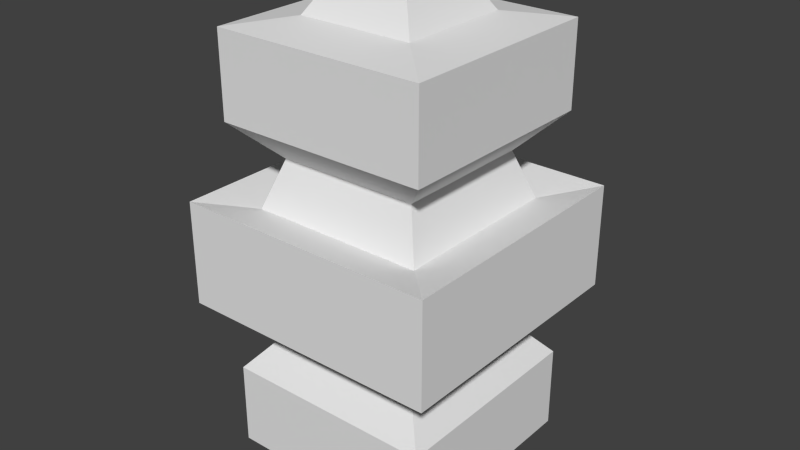 # Source: building4.blend  (saved by Blender 2.76.0; exported with 4.5.12 LTS)
import bpy
from mathutils import Matrix  # noqa: F401  (used for matrix-valued properties, if any)

bpy.ops.wm.read_factory_settings(use_empty=True)
scene = bpy.context.scene
scene.name = 'Scene'

# ---- collections
col_collection_1 = bpy.data.collections.new('Collection 1'); scene.collection.children.link(col_collection_1)

# ---- materials (node trees are filled in below, after node groups)
mat_material = bpy.data.materials.new('Material')
mat_material.alpha_threshold = 0.0
mat_material.use_transparent_shadow = False
mat_material.roughness = 0.5

# ---- material node trees

# ---- world
world_world = bpy.data.worlds.new('World'); scene.world = world_world
world_world.color = (0.05088, 0.05088, 0.05088)
world_world.use_sun_shadow = False
world_world.sun_shadow_jitter_overblur = 0.0
world_world.cycles.sampling_method = 'MANUAL'
world_world.cycles.sample_map_resolution = 256

# ---- meshes
me_cube_001 = bpy.data.meshes.new('Cube.001')
me_cube_001.from_pydata([(-1.0, -1.0, -1.399), (-0.339, -0.339, 1.282), (-1.0, 1.0, -1.399), (-0.339, 0.339, 1.282), (1.0, -1.0, -1.399), (0.339, -0.339, 1.282), (1.0, 1.0, -1.399), (0.339, 0.339, 1.282), (-1.0, -1.0, -0.6667), (-1.237, -1.237, -0.3738), (-1.114, -1.114, 0.05898), (-0.9007, -0.9007, 0.3168), (-0.7379, -0.7379, 1.006), (-0.7379, 0.7379, 1.006), (-0.9007, 0.9007, 0.3168), (-1.114, 1.114, 0.05898), (-1.237, 1.237, -0.3738), (-1.0, 1.0, -0.6667), (0.7379, 0.7379, 1.006), (0.9007, 0.9007, 0.3168), (1.114, 1.114, 0.05898), (1.237, 1.237, -0.3738), (1.0, 1.0, -0.6667), (0.7379, -0.7379, 1.006), (0.9007, -0.9007, 0.3168), (1.114, -1.114, 0.05898), (1.237, -1.237, -0.3738), (1.0, -1.0, -0.6667), (-1.357, 1.357, -0.8451), (-1.357, 1.357, -1.297), (-1.357, -1.357, -1.297), (1.357, 1.357, -0.8451), (1.357, 1.357, -1.297), (1.357, -1.357, -0.8451), (1.357, -1.357, -1.297), (-1.357, -1.357, -0.8451), (-1.678, -1.678, -0.4473), (-1.678, -1.678, 0.1121), (-1.357, -1.357, 0.5117), (-1.357, -1.357, 0.964), (-1.357, 1.357, 0.964), (-1.357, 1.357, 0.5117), (-1.678, 1.678, 0.1121), (-1.678, 1.678, -0.4473), (1.357, 1.357, 0.964), (1.357, 1.357, 0.5117), (1.678, 1.678, 0.1121), (1.678, 1.678, -0.4473), (1.357, -1.357, 0.964), (1.357, -1.357, 0.5117), (1.678, -1.678, 0.1121), (1.678, -1.678, -0.4473)], [], [(26, 21, 47, 51), (12, 13, 40, 39), (23, 12, 39, 48), (20, 25, 50, 46), (0, 2, 6, 4), (5, 7, 3, 1), (5, 1, 12, 23), (4, 6, 32, 34), (24, 11, 10, 25), (17, 22, 31, 28), (26, 9, 8, 27), (7, 5, 23, 18), (24, 19, 45, 49), (19, 24, 25, 20), (21, 16, 43, 47), (21, 26, 27, 22), (3, 7, 18, 13), (18, 23, 48, 44), (14, 19, 20, 15), (15, 20, 46, 42), (16, 21, 22, 17), (1, 3, 13, 12), (8, 17, 28, 35), (11, 14, 15, 10), (27, 8, 35, 33), (9, 16, 17, 8), (35, 28, 29, 30), (28, 31, 32, 29), (31, 33, 34, 32), (33, 35, 30, 34), (48, 39, 38, 49), (50, 37, 36, 51), (44, 48, 49, 45), (46, 50, 51, 47), (40, 44, 45, 41), (42, 46, 47, 43), (39, 40, 41, 38), (37, 42, 43, 36), (2, 0, 30, 29), (11, 24, 49, 38), (14, 11, 38, 41), (0, 4, 34, 30), (22, 27, 33, 31), (25, 10, 37, 50), (10, 15, 42, 37), (13, 18, 44, 40), (9, 26, 51, 36), (16, 9, 36, 43), (19, 14, 41, 45), (6, 2, 29, 32)])
_uv = me_cube_001.uv_layers.new(name='UVMap')
_uv.uv.foreach_set('vector', [0.5071, 0.7624, 0.5071, 0.9251, 0.5361, 0.9541, 0.5361, 0.7334, 0.09774, 0.3634, 0.09774, 0.4726, 0.05194, 0.5184, 0.05194, 0.3176, 0.207, 0.3634, 0.09774, 0.3634, 0.05194, 0.3176, 0.2527, 0.3176, 0.499, 0.917, 0.499, 0.7705, 0.5361, 0.7334, 0.5361, 0.9541, 0.07526, 0.05572, 0.07526, 0.1943, 0.2138, 0.1943, 0.2138, 0.05572, 0.5035, 0.2295, 0.4995, 0.3184, 0.4105, 0.3151, 0.4145, 0.2262, 0.5035, 0.2295, 0.4145, 0.2262, 0.3477, 0.1625, 0.5671, 0.1625, 0.2138, 0.05572, 0.2138, 0.1943, 0.2385, 0.219, 0.2385, 0.03101, 0.8031, 0.2451, 0.6485, 0.3171, 0.6168, 0.2969, 0.8081, 0.2078, 0.3588, 0.6568, 0.5162, 0.6568, 0.5443, 0.6849, 0.3307, 0.6849, 0.8743, 0.9654, 0.6803, 0.9654, 0.6989, 0.9359, 0.8558, 0.9359, 0.4995, 0.3184, 0.5035, 0.2295, 0.5671, 0.1625, 0.5663, 0.3821, 0.5084, 0.5072, 0.5084, 0.649, 0.5443, 0.6849, 0.5443, 0.4713, 0.9337, 0.3549, 0.8031, 0.2451, 0.8081, 0.2078, 0.9695, 0.3437, 0.5071, 0.9251, 0.3445, 0.9251, 0.3154, 0.9541, 0.5361, 0.9541, 0.9584, 0.7905, 0.8743, 0.9654, 0.8558, 0.9359, 0.9237, 0.7945, 0.4105, 0.3151, 0.4995, 0.3184, 0.5663, 0.3821, 0.347, 0.3821, 0.207, 0.4726, 0.207, 0.3634, 0.2527, 0.3176, 0.2527, 0.5184, 0.6485, 0.4876, 0.8031, 0.5596, 0.8081, 0.5969, 0.6168, 0.5078, 0.3525, 0.917, 0.499, 0.917, 0.5361, 0.9541, 0.3154, 0.9541, 0.5963, 0.7905, 0.7175, 0.6391, 0.729, 0.672, 0.631, 0.7945, 0.4145, 0.2262, 0.4105, 0.3151, 0.347, 0.3821, 0.3477, 0.1625, 0.3588, 0.4994, 0.3588, 0.6568, 0.3307, 0.6849, 0.3307, 0.4713, 0.6485, 0.3171, 0.6485, 0.4876, 0.6168, 0.5078, 0.6168, 0.2969, 0.5162, 0.4994, 0.3588, 0.4994, 0.3307, 0.4713, 0.5443, 0.4713, 0.6803, 0.9654, 0.5963, 0.7905, 0.631, 0.7945, 0.6989, 0.9359, 0.04406, 0.6496, 0.2528, 0.6496, 0.2528, 0.5673, 0.04406, 0.5673, 0.04406, 0.6496, 0.2528, 0.6496, 0.2528, 0.5673, 0.04406, 0.5673, 0.2528, 0.6496, 0.04406, 0.6496, 0.04406, 0.5673, 0.2528, 0.5673, 0.2528, 0.6496, 0.04406, 0.6496, 0.04406, 0.5673, 0.2528, 0.5673, 0.2528, 0.9787, 0.04406, 0.9787, 0.04406, 0.8965, 0.2528, 0.8965, 0.2775, 0.8238, 0.01934, 0.8238, 0.01934, 0.722, 0.2775, 0.722, 0.2528, 0.9787, 0.04406, 0.9787, 0.04406, 0.8965, 0.2528, 0.8965, 0.2775, 0.8238, 0.01934, 0.8238, 0.01934, 0.722, 0.2775, 0.722, 0.04406, 0.9787, 0.2528, 0.9787, 0.2528, 0.8965, 0.04406, 0.8965, 0.01934, 0.8238, 0.2775, 0.8238, 0.2775, 0.722, 0.01934, 0.722, 0.04406, 0.9787, 0.2528, 0.9787, 0.2528, 0.8965, 0.04406, 0.8965, 0.01934, 0.8238, 0.2775, 0.8238, 0.2775, 0.722, 0.01934, 0.722, 0.07526, 0.1943, 0.07526, 0.05572, 0.05054, 0.03101, 0.05054, 0.219, 0.3666, 0.5072, 0.5084, 0.5072, 0.5443, 0.4713, 0.3307, 0.4713, 0.3666, 0.649, 0.3666, 0.5072, 0.3307, 0.4713, 0.3307, 0.6849, 0.07526, 0.05572, 0.2138, 0.05572, 0.2385, 0.03101, 0.05054, 0.03101, 0.5162, 0.6568, 0.5162, 0.4994, 0.5443, 0.4713, 0.5443, 0.6849, 0.499, 0.7705, 0.3525, 0.7705, 0.3154, 0.7334, 0.5361, 0.7334, 0.3525, 0.7705, 0.3525, 0.917, 0.3154, 0.9541, 0.3154, 0.7334, 0.09774, 0.4726, 0.207, 0.4726, 0.2527, 0.5184, 0.05194, 0.5184, 0.3445, 0.7624, 0.5071, 0.7624, 0.5361, 0.7334, 0.3154, 0.7334, 0.3445, 0.9251, 0.3445, 0.7624, 0.3154, 0.7334, 0.3154, 0.9541, 0.5084, 0.649, 0.3666, 0.649, 0.3307, 0.6849, 0.5443, 0.6849, 0.2138, 0.1943, 0.07526, 0.1943, 0.05054, 0.219, 0.2385, 0.219])
me_cube_001.materials.append(mat_material)
me_cube_001.use_remesh_preserve_volume = False
me_cube_001.use_remesh_preserve_attributes = False
me_cube_001.use_mirror_vertex_groups = False
me_cube_001.update()

# ---- objects
ob_cube_001 = bpy.data.objects.new('Cube.001', me_cube_001)

# ---- transforms, parenting, visibility, modifiers, constraints
ob_cube_001.location = (0.0, 0.0, 5.595)
ob_cube_001.scale = (1.718, 1.718, 4.063)
ob_cube_001.lineart.crease_threshold = 0.0

# ---- collection membership
col_collection_1.objects.link(ob_cube_001)

# ---- scene / render settings (as saved in the file)
scene.frame_start = 1; scene.frame_end = 250; scene.frame_set(1)
scene.render.engine = 'BLENDER_EEVEE_NEXT'
scene.render.resolution_percentage = 50
scene.render.dither_intensity = 0.0
scene.cycles.use_denoising = False
scene.cycles.samples = 10
scene.cycles.sampling_pattern = 'TABULATED_SOBOL'
scene.cycles.light_sampling_threshold = 0.0
scene.cycles.use_adaptive_sampling = False
scene.cycles.use_light_tree = False
scene.cycles.blur_glossy = 0.0
scene.cycles.pixel_filter_type = 'GAUSSIAN'
scene.cycles.sample_clamp_indirect = 0.0
scene.view_settings.view_transform = 'Standard'
bpy.context.view_layer.update()

# ---- added for rendering (the .blend has no active camera and no usable light): camera, sun
cam_auto = bpy.data.cameras.new('AutoCamera')
cam_auto.lens = 50.0
cam_auto.sensor_width = 36.0
cam_auto.clip_end = 1000.0
ob_auto_camera = bpy.data.objects.new('AutoCamera', cam_auto)
scene.collection.objects.link(ob_auto_camera)
ob_auto_camera.location = (12.5885, -15.1062, 15.4272)
ob_auto_camera.rotation_euler = (1.09748, -7.21219e-08, 0.694738)
scene.camera = ob_auto_camera
light_auto_sun = bpy.data.lights.new('AutoSun', 'SUN')
light_auto_sun.energy = 3.0
light_auto_sun.angle = 0.0523599
ob_auto_sun = bpy.data.objects.new('AutoSun', light_auto_sun)
scene.collection.objects.link(ob_auto_sun)
ob_auto_sun.rotation_euler = (0.872665, 0.174533, 0.523599)
bpy.context.view_layer.update()

